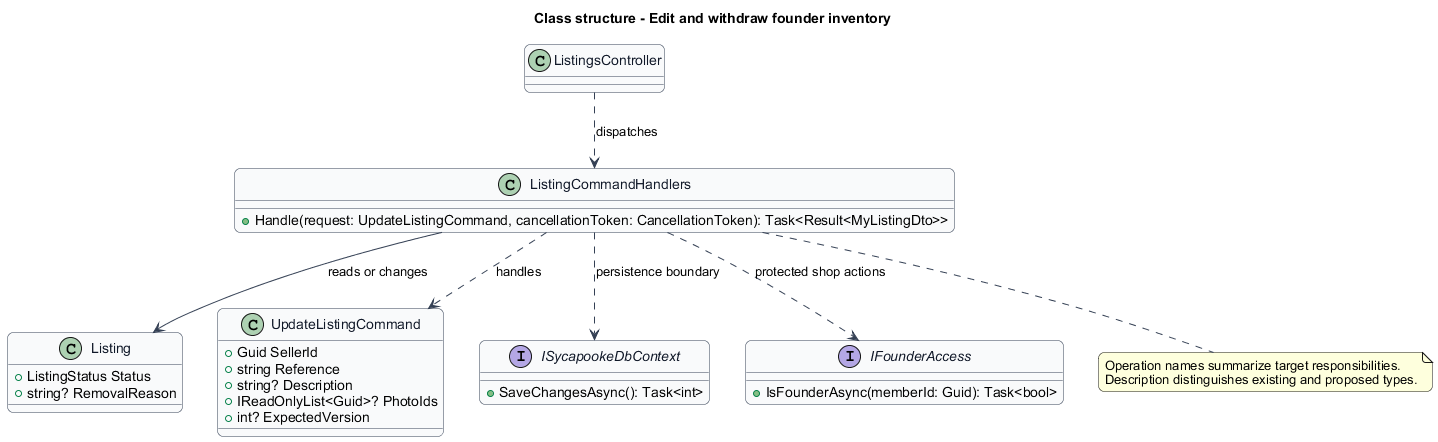

The diagram above was rendered by PlantUML. Its source (embedded in the PNG):
@startuml
skinparam backgroundColor #FFFFFF
skinparam shadowing false
skinparam roundcorner 12
skinparam defaultFontName Arial
skinparam ArrowColor #344054
title Class structure - Edit and withdraw founder inventory
skinparam class {
 BorderColor #344054
 FontColor #101828
 BackgroundColor #F9FAFB
}
class "ListingsController" as Entry {
}
class "ListingCommandHandlers" as Handler {
 +Handle(request: UpdateListingCommand, cancellationToken: CancellationToken): Task<Result<MyListingDto>>
}
class "Listing" as Model {
 +ListingStatus Status
 +string? RemovalReason
}
class "UpdateListingCommand" as Request {
 +Guid SellerId
 +string Reference
 +string? Description
 +IReadOnlyList<Guid>? PhotoIds
 +int? ExpectedVersion
}
Handler ..> Request : handles
Entry ..> Handler : dispatches
Handler --> Model : reads or changes
interface ISycapookeDbContext {
 +SaveChangesAsync(): Task<int>
}
Handler ..> ISycapookeDbContext : persistence boundary
interface IFounderAccess {
 +IsFounderAsync(memberId: Guid): Task<bool>
}
Handler ..> IFounderAccess : protected shop actions
note bottom of Handler
Operation names summarize target responsibilities.
Description distinguishes existing and proposed types.
end note
@enduml